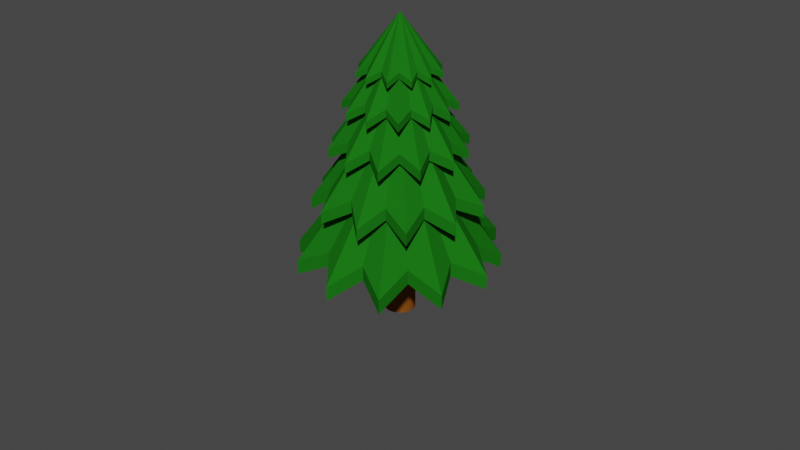 # Source: elki_1.blend  (saved by Blender 2.90.8; exported with 4.5.12 LTS)
import bpy
from mathutils import Matrix  # noqa: F401  (used for matrix-valued properties, if any)

bpy.ops.wm.read_factory_settings(use_empty=True)
scene = bpy.context.scene
scene.name = 'Scene'

# ---- collections
col_collection = bpy.data.collections.new('Collection'); scene.collection.children.link(col_collection)
col_collection_2 = bpy.data.collections.new('Collection 2'); scene.collection.children.link(col_collection_2)

# ---- materials (node trees are filled in below, after node groups)
mat_001 = bpy.data.materials.new('Материал.001')
mat_001.use_transparent_shadow = False
mat_001.diffuse_color = (0.2215, 0.07002, 0.009367, 1.0)
mat_green = bpy.data.materials.new('green')
mat_green.use_transparent_shadow = False
mat_green.diffuse_color = (0.01113, 0.1551, 0.00832, 1.0)
mat_green.roughness = 0.6397
mat_green.specular_intensity = 0.0

# ---- material node trees

# ---- world
world_world = bpy.data.worlds.new('World'); scene.world = world_world
world_world.use_nodes = True; world_world.node_tree.nodes.clear()
_N = world_world.node_tree.nodes; _L = world_world.node_tree.links
n0 = _N.new('ShaderNodeOutputWorld'); n0.name = 'World Output'; n0.location = (300, 300)
n1 = _N.new('ShaderNodeBackground'); n1.name = 'Background'; n1.location = (10, 300)
n1.inputs[0].default_value = (0.05088, 0.05088, 0.05088, 1.0)
_L.new(n1.outputs[0], n0.inputs[0])
n0.is_active_output = True
world_world.color = (0.05088, 0.05088, 0.05088)
world_world.use_sun_shadow = False
world_world.sun_shadow_jitter_overblur = 0.0

# ---- meshes
me_x = bpy.data.meshes.new('Цилиндр')
me_x.from_pydata([(0.0, 1.0, -1.0), (0.0, 1.0, 1.0), (0.1951, 0.9808, -1.0), (0.1951, 0.9808, 1.0), (0.3827, 0.9239, -1.0), (0.3827, 0.9239, 1.0), (0.5556, 0.8315, -1.0), (0.5556, 0.8315, 1.0), (0.7071, 0.7071, -1.0), (0.7071, 0.7071, 1.0), (0.8315, 0.5556, -1.0), (0.8315, 0.5556, 1.0), (0.9239, 0.3827, -1.0), (0.9239, 0.3827, 1.0), (0.9808, 0.1951, -1.0), (0.9808, 0.1951, 1.0), (1.0, -4.371e-08, -1.0), (1.0, -4.371e-08, 1.0), (0.9808, -0.1951, -1.0), (0.9808, -0.1951, 1.0), (0.9239, -0.3827, -1.0), (0.9239, -0.3827, 1.0), (0.8315, -0.5556, -1.0), (0.8315, -0.5556, 1.0), (0.7071, -0.7071, -1.0), (0.7071, -0.7071, 1.0), (0.5556, -0.8315, -1.0), (0.5556, -0.8315, 1.0), (0.3827, -0.9239, -1.0), (0.3827, -0.9239, 1.0), (0.1951, -0.9808, -1.0), (0.1951, -0.9808, 1.0), (-8.742e-08, -1.0, -1.0), (-8.742e-08, -1.0, 1.0), (-0.1951, -0.9808, -1.0), (-0.1951, -0.9808, 1.0), (-0.3827, -0.9239, -1.0), (-0.3827, -0.9239, 1.0), (-0.5556, -0.8315, -1.0), (-0.5556, -0.8315, 1.0), (-0.7071, -0.7071, -1.0), (-0.7071, -0.7071, 1.0), (-0.8315, -0.5556, -1.0), (-0.8315, -0.5556, 1.0), (-0.9239, -0.3827, -1.0), (-0.9239, -0.3827, 1.0), (-0.9808, -0.1951, -1.0), (-0.9808, -0.1951, 1.0), (-1.0, 1.192e-08, -1.0), (-1.0, 1.192e-08, 1.0), (-0.9808, 0.1951, -1.0), (-0.9808, 0.1951, 1.0), (-0.9239, 0.3827, -1.0), (-0.9239, 0.3827, 1.0), (-0.8315, 0.5556, -1.0), (-0.8315, 0.5556, 1.0), (-0.7071, 0.7071, -1.0), (-0.7071, 0.7071, 1.0), (-0.5556, 0.8315, -1.0), (-0.5556, 0.8315, 1.0), (-0.3827, 0.9239, -1.0), (-0.3827, 0.9239, 1.0), (-0.1951, 0.9808, -1.0), (-0.1951, 0.9808, 1.0)], [], [(0, 1, 3, 2), (2, 3, 5, 4), (4, 5, 7, 6), (6, 7, 9, 8), (8, 9, 11, 10), (10, 11, 13, 12), (12, 13, 15, 14), (14, 15, 17, 16), (16, 17, 19, 18), (18, 19, 21, 20), (20, 21, 23, 22), (22, 23, 25, 24), (24, 25, 27, 26), (26, 27, 29, 28), (28, 29, 31, 30), (30, 31, 33, 32), (32, 33, 35, 34), (34, 35, 37, 36), (36, 37, 39, 38), (38, 39, 41, 40), (40, 41, 43, 42), (42, 43, 45, 44), (44, 45, 47, 46), (46, 47, 49, 48), (48, 49, 51, 50), (50, 51, 53, 52), (52, 53, 55, 54), (54, 55, 57, 56), (56, 57, 59, 58), (58, 59, 61, 60), (3, 1, 63, 61, 59, 57, 55, 53, 51, 49, 47, 45, 43, 41, 39, 37, 35, 33, 31, 29, 27, 25, 23, 21, 19, 17, 15, 13, 11, 9, 7, 5), (60, 61, 63, 62), (62, 63, 1, 0), (0, 2, 4, 6, 8, 10, 12, 14, 16, 18, 20, 22, 24, 26, 28, 30, 32, 34, 36, 38, 40, 42, 44, 46, 48, 50, 52, 54, 56, 58, 60, 62)])
_uv = me_x.uv_layers.new(name='UVКарта')
_uv.uv.foreach_set('vector', [1.0, 0.5, 1.0, 1.0, 0.9688, 1.0, 0.9688, 0.5, 0.9688, 0.5, 0.9688, 1.0, 0.9375, 1.0, 0.9375, 0.5, 0.9375, 0.5, 0.9375, 1.0, 0.9062, 1.0, 0.9062, 0.5, 0.9062, 0.5, 0.9062, 1.0, 0.875, 1.0, 0.875, 0.5, 0.875, 0.5, 0.875, 1.0, 0.8438, 1.0, 0.8438, 0.5, 0.8438, 0.5, 0.8438, 1.0, 0.8125, 1.0, 0.8125, 0.5, 0.8125, 0.5, 0.8125, 1.0, 0.7812, 1.0, 0.7812, 0.5, 0.7812, 0.5, 0.7812, 1.0, 0.75, 1.0, 0.75, 0.5, 0.75, 0.5, 0.75, 1.0, 0.7188, 1.0, 0.7188, 0.5, 0.7188, 0.5, 0.7188, 1.0, 0.6875, 1.0, 0.6875, 0.5, 0.6875, 0.5, 0.6875, 1.0, 0.6562, 1.0, 0.6562, 0.5, 0.6562, 0.5, 0.6562, 1.0, 0.625, 1.0, 0.625, 0.5, 0.625, 0.5, 0.625, 1.0, 0.5938, 1.0, 0.5938, 0.5, 0.5938, 0.5, 0.5938, 1.0, 0.5625, 1.0, 0.5625, 0.5, 0.5625, 0.5, 0.5625, 1.0, 0.5312, 1.0, 0.5312, 0.5, 0.5312, 0.5, 0.5312, 1.0, 0.5, 1.0, 0.5, 0.5, 0.5, 0.5, 0.5, 1.0, 0.4688, 1.0, 0.4688, 0.5, 0.4688, 0.5, 0.4688, 1.0, 0.4375, 1.0, 0.4375, 0.5, 0.4375, 0.5, 0.4375, 1.0, 0.4062, 1.0, 0.4062, 0.5, 0.4062, 0.5, 0.4062, 1.0, 0.375, 1.0, 0.375, 0.5, 0.375, 0.5, 0.375, 1.0, 0.3438, 1.0, 0.3438, 0.5, 0.3438, 0.5, 0.3438, 1.0, 0.3125, 1.0, 0.3125, 0.5, 0.3125, 0.5, 0.3125, 1.0, 0.2812, 1.0, 0.2812, 0.5, 0.2812, 0.5, 0.2812, 1.0, 0.25, 1.0, 0.25, 0.5, 0.25, 0.5, 0.25, 1.0, 0.2188, 1.0, 0.2188, 0.5, 0.2188, 0.5, 0.2188, 1.0, 0.1875, 1.0, 0.1875, 0.5, 0.1875, 0.5, 0.1875, 1.0, 0.1562, 1.0, 0.1562, 0.5, 0.1562, 0.5, 0.1562, 1.0, 0.125, 1.0, 0.125, 0.5, 0.125, 0.5, 0.125, 1.0, 0.09375, 1.0, 0.09375, 0.5, 0.09375, 0.5, 0.09375, 1.0, 0.0625, 1.0, 0.0625, 0.5, 0.2968, 0.4854, 0.25, 0.49, 0.2032, 0.4854, 0.1582, 0.4717, 0.1167, 0.4496, 0.08029, 0.4197, 0.05045, 0.3833, 0.02827, 0.3418, 0.01461, 0.2968, 0.01, 0.25, 0.01461, 0.2032, 0.02827, 0.1582, 0.05045, 0.1167, 0.08029, 0.08029, 0.1167, 0.05045, 0.1582, 0.02827, 0.2032, 0.01461, 0.25, 0.01, 0.2968, 0.01461, 0.3418, 0.02827, 0.3833, 0.05045, 0.4197, 0.08029, 0.4496, 0.1167, 0.4717, 0.1582, 0.4854, 0.2032, 0.49, 0.25, 0.4854, 0.2968, 0.4717, 0.3418, 0.4496, 0.3833, 0.4197, 0.4197, 0.3833, 0.4496, 0.3418, 0.4717, 0.0625, 0.5, 0.0625, 1.0, 0.03125, 1.0, 0.03125, 0.5, 0.03125, 0.5, 0.03125, 1.0, 0.0, 1.0, 0.0, 0.5, 0.75, 0.49, 0.7968, 0.4854, 0.8418, 0.4717, 0.8833, 0.4496, 0.9197, 0.4197, 0.9496, 0.3833, 0.9717, 0.3418, 0.9854, 0.2968, 0.99, 0.25, 0.9854, 0.2032, 0.9717, 0.1582, 0.9496, 0.1167, 0.9197, 0.08029, 0.8833, 0.05045, 0.8418, 0.02827, 0.7968, 0.01461, 0.75, 0.01, 0.7032, 0.01461, 0.6582, 0.02827, 0.6167, 0.05045, 0.5803, 0.08029, 0.5504, 0.1167, 0.5283, 0.1582, 0.5146, 0.2032, 0.51, 0.25, 0.5146, 0.2968, 0.5283, 0.3418, 0.5504, 0.3833, 0.5803, 0.4197, 0.6167, 0.4496, 0.6582, 0.4717, 0.7032, 0.4854])
me_x.materials.append(mat_001)
me_x.use_remesh_fix_poles = True
me_x.use_remesh_preserve_attributes = False
me_x.use_mirror_x = True
me_x.update()
me_x_1 = bpy.data.meshes.new('Конус')
me_x_1.from_pydata([(0.0, 1.0, -1.0), (0.2487, 0.9686, -1.0), (0.4818, 0.8763, -1.0), (0.6845, 0.729, -1.0), (0.8443, 0.5358, -1.0), (0.9511, 0.309, -1.0), (0.998, 0.06279, -1.0), (0.9823, -0.1874, -1.0), (0.9048, -0.4258, -1.0), (0.7705, -0.6374, -1.0), (0.5878, -0.809, -1.0), (0.3681, -0.9298, -1.0), (0.1253, -0.9921, -1.0), (-0.1253, -0.9921, -1.0), (-0.3681, -0.9298, -1.0), (-0.5878, -0.809, -1.0), (-0.7705, -0.6374, -1.0), (-0.9048, -0.4258, -1.0), (-0.9823, -0.1874, -1.0), (-0.998, 0.06279, -1.0), (-0.9511, 0.309, -1.0), (-0.8443, 0.5358, -1.0), (-0.6845, 0.729, -1.0), (-0.4818, 0.8763, -1.0), (-0.2487, 0.9686, -1.0), (0.0, 0.0, 1.0), (8.601e-09, 0.8837, -0.3743), (0.2198, 0.8559, -0.3743), (0.4257, 0.7744, -0.3743), (0.6049, 0.6442, -0.3743), (0.7461, 0.4735, -0.3743), (0.8404, 0.2731, -0.3743), (0.8819, 0.05549, -0.3743), (0.868, -0.1656, -0.3743), (0.7996, -0.3763, -0.3743), (0.6809, -0.5633, -0.3743), (0.5194, -0.7149, -0.3743), (0.3253, -0.8216, -0.3743), (0.1108, -0.8767, -0.3743), (-0.1108, -0.8767, -0.3743), (-0.3253, -0.8216, -0.3743), (-0.5194, -0.7149, -0.3743), (-0.6809, -0.5633, -0.3743), (-0.7996, -0.3763, -0.3743), (-0.868, -0.1656, -0.3743), (-0.8819, 0.05549, -0.3743), (-0.8404, 0.2731, -0.3743), (-0.7461, 0.4735, -0.3743), (-0.6049, 0.6442, -0.3743), (-0.4257, 0.7744, -0.3743), (-0.2198, 0.8559, -0.3743), (8.601e-09, 8.001e-10, 1.393), (6.65e-09, 0.7241, 0.2501), (0.1801, 0.7013, 0.2501), (0.3488, 0.6345, 0.2501), (0.4957, 0.5278, 0.2501), (0.6114, 0.388, 0.2501), (0.6886, 0.2238, 0.2501), (0.7227, 0.04547, 0.2501), (0.7113, -0.1357, 0.2501), (0.6552, -0.3083, 0.2501), (0.5579, -0.4616, 0.2501), (0.4256, -0.5858, 0.2501), (0.2666, -0.6732, 0.2501), (0.09075, -0.7184, 0.2501), (-0.09075, -0.7184, 0.2501), (-0.2666, -0.6732, 0.2501), (-0.4256, -0.5858, 0.2501), (-0.5579, -0.4616, 0.2501), (-0.6552, -0.3083, 0.2501), (-0.7113, -0.1357, 0.2501), (-0.7227, 0.04547, 0.2501), (-0.6886, 0.2238, 0.2501), (-0.6114, 0.388, 0.2501), (-0.4957, 0.5278, 0.2501), (-0.3488, 0.6345, 0.2501), (-0.1801, 0.7013, 0.2501), (6.65e-09, -3.257e-10, 1.698), (-1.345e-09, 0.5715, 0.7778), (0.1661, -0.4194, 1.182), (0.1421, 0.5535, 0.7778), (0.2753, 0.5008, 0.7778), (0.2652, -0.365, 1.182), (0.3912, 0.4166, 0.7778), (0.4825, 0.3062, 0.7778), (0.3476, -0.2876, 1.182), (0.5435, 0.1766, 0.7778), (0.5703, 0.03588, 0.7778), (0.4082, -0.1921, 1.182), (0.5614, -0.1071, 0.7778), (0.5171, -0.2433, 0.7778), (0.4431, -0.08453, 1.182), (0.4403, -0.3643, 0.7778), (0.3359, -0.4623, 0.7778), (0.4502, 0.02833, 1.182), (0.2104, -0.5313, 0.7778), (0.07163, -0.567, 0.7778), (0.429, 0.1394, 1.182), (-0.07163, -0.567, 0.7778), (-0.2104, -0.5313, 0.7778), (0.3809, 0.2417, 1.182), (-0.3359, -0.4623, 0.7778), (-0.4403, -0.3643, 0.7778), (0.3088, 0.3289, 1.182), (-0.5171, -0.2433, 0.7778), (-0.5614, -0.1071, 0.7778), (0.2173, 0.3953, 1.182), (-0.5703, 0.03588, 0.7778), (-0.5435, 0.1766, 0.7778), (0.1122, 0.437, 1.182), (-0.4825, 0.3062, 0.7778), (-0.3912, 0.4166, 0.7778), (-5.269e-10, 0.4511, 1.182), (-0.2753, 0.5008, 0.7778), (-0.1421, 0.5535, 0.7778), (-1.345e-09, 5.168e-10, 1.921), (0.05654, -0.4476, 1.182), (-0.05654, -0.4476, 1.182), (-0.1661, -0.4194, 1.182), (-0.2652, -0.365, 1.182), (-0.3476, -0.2876, 1.182), (-0.4082, -0.1921, 1.182), (-0.4431, -0.08453, 1.182), (-0.4502, 0.02833, 1.182), (-0.429, 0.1394, 1.182), (-0.3809, 0.2417, 1.182), (-0.3088, 0.3289, 1.182), (-0.2173, 0.3953, 1.182), (-0.1122, 0.437, 1.182), (-5.269e-10, -1.916e-10, 2.084)], [], [(0, 25, 1), (1, 25, 2), (2, 25, 3), (3, 25, 4), (4, 25, 5), (5, 25, 6), (6, 25, 7), (7, 25, 8), (8, 25, 9), (9, 25, 10), (10, 25, 11), (11, 25, 12), (12, 25, 13), (13, 25, 14), (14, 25, 15), (15, 25, 16), (16, 25, 17), (17, 25, 18), (18, 25, 19), (19, 25, 20), (20, 25, 21), (21, 25, 22), (22, 25, 23), (0, 1, 2, 3, 4, 5, 6, 7, 8, 9, 10, 11, 12, 13, 14, 15, 16, 17, 18, 19, 20, 21, 22, 23, 24), (23, 25, 24), (24, 25, 0), (26, 51, 27), (27, 51, 28), (28, 51, 29), (29, 51, 30), (30, 51, 31), (31, 51, 32), (32, 51, 33), (33, 51, 34), (34, 51, 35), (35, 51, 36), (36, 51, 37), (37, 51, 38), (38, 51, 39), (39, 51, 40), (40, 51, 41), (41, 51, 42), (42, 51, 43), (43, 51, 44), (44, 51, 45), (45, 51, 46), (46, 51, 47), (47, 51, 48), (48, 51, 49), (26, 27, 28, 29, 30, 31, 32, 33, 34, 35, 36, 37, 38, 39, 40, 41, 42, 43, 44, 45, 46, 47, 48, 49, 50), (49, 51, 50), (50, 51, 26), (52, 77, 53), (53, 77, 54), (54, 77, 55), (55, 77, 56), (56, 77, 57), (57, 77, 58), (58, 77, 59), (59, 77, 60), (60, 77, 61), (61, 77, 62), (62, 77, 63), (63, 77, 64), (64, 77, 65), (65, 77, 66), (66, 77, 67), (67, 77, 68), (68, 77, 69), (69, 77, 70), (70, 77, 71), (71, 77, 72), (72, 77, 73), (73, 77, 74), (74, 77, 75), (52, 53, 54, 55, 56, 57, 58, 59, 60, 61, 62, 63, 64, 65, 66, 67, 68, 69, 70, 71, 72, 73, 74, 75, 76), (75, 77, 76), (76, 77, 52), (91, 129, 88), (119, 129, 120), (78, 115, 80), (80, 115, 81), (81, 115, 83), (94, 129, 91), (118, 129, 119), (83, 115, 84), (84, 115, 86), (86, 115, 87), (97, 129, 94), (117, 129, 118), (87, 115, 89), (89, 115, 90), (90, 115, 92), (100, 129, 97), (116, 129, 117), (92, 115, 93), (93, 115, 95), (95, 115, 96), (103, 129, 100), (79, 129, 116), (96, 115, 98), (98, 115, 99), (99, 115, 101), (106, 129, 103), (82, 129, 79), (101, 115, 102), (102, 115, 104), (104, 115, 105), (109, 129, 106), (85, 129, 82), (105, 115, 107), (107, 115, 108), (108, 115, 110), (112, 129, 109), (88, 129, 85), (110, 115, 111), (111, 115, 113), (78, 80, 81, 83, 84, 86, 87, 89, 90, 92, 93, 95, 96, 98, 99, 101, 102, 104, 105, 107, 108, 110, 111, 113, 114), (113, 115, 114), (114, 115, 78), (120, 129, 121), (121, 129, 122), (122, 129, 123), (123, 129, 124), (124, 129, 125), (125, 129, 126), (126, 129, 127), (88, 85, 82, 79, 116, 117, 118, 119, 120, 121, 122, 123, 124, 125, 126, 127, 128, 112, 109, 106, 103, 100, 97, 94, 91), (127, 129, 128), (128, 129, 112)])
_uv = me_x_1.uv_layers.new(name='UVКарта')
_uv.uv.foreach_set('vector', [0.25, 0.49, 0.25, 0.25, 0.3097, 0.4825, 0.3097, 0.4825, 0.25, 0.25, 0.3656, 0.4603, 0.3656, 0.4603, 0.25, 0.25, 0.4143, 0.425, 0.4143, 0.425, 0.25, 0.25, 0.4526, 0.3786, 0.4526, 0.3786, 0.25, 0.25, 0.4783, 0.3242, 0.4783, 0.3242, 0.25, 0.25, 0.4895, 0.2651, 0.4895, 0.2651, 0.25, 0.25, 0.4857, 0.205, 0.4857, 0.205, 0.25, 0.25, 0.4672, 0.1478, 0.4672, 0.1478, 0.25, 0.25, 0.4349, 0.09702, 0.4349, 0.09702, 0.25, 0.25, 0.3911, 0.05584, 0.3911, 0.05584, 0.25, 0.25, 0.3383, 0.02685, 0.3383, 0.02685, 0.25, 0.25, 0.2801, 0.01189, 0.2801, 0.01189, 0.25, 0.25, 0.2199, 0.01189, 0.2199, 0.01189, 0.25, 0.25, 0.1617, 0.02685, 0.1617, 0.02685, 0.25, 0.25, 0.1089, 0.05584, 0.1089, 0.05584, 0.25, 0.25, 0.06508, 0.09702, 0.06508, 0.09702, 0.25, 0.25, 0.03284, 0.1478, 0.03284, 0.1478, 0.25, 0.25, 0.01425, 0.205, 0.01425, 0.205, 0.25, 0.25, 0.01047, 0.2651, 0.01047, 0.2651, 0.25, 0.25, 0.02175, 0.3242, 0.02175, 0.3242, 0.25, 0.25, 0.04736, 0.3786, 0.04736, 0.3786, 0.25, 0.25, 0.08571, 0.425, 0.08571, 0.425, 0.25, 0.25, 0.1344, 0.4603, 0.75, 0.49, 0.8097, 0.4825, 0.8656, 0.4603, 0.9143, 0.425, 0.9526, 0.3786, 0.9783, 0.3242, 0.9895, 0.2651, 0.9857, 0.205, 0.9672, 0.1478, 0.9349, 0.09702, 0.8911, 0.05584, 0.8383, 0.02685, 0.7801, 0.01189, 0.7199, 0.01189, 0.6617, 0.02685, 0.6089, 0.05584, 0.5651, 0.09702, 0.5328, 0.1478, 0.5143, 0.205, 0.5105, 0.2651, 0.5217, 0.3242, 0.5474, 0.3786, 0.5857, 0.425, 0.6344, 0.4603, 0.6903, 0.4825, 0.1344, 0.4603, 0.25, 0.25, 0.1903, 0.4825, 0.1903, 0.4825, 0.25, 0.25, 0.25, 0.49, 0.25, 0.49, 0.25, 0.25, 0.3097, 0.4825, 0.3097, 0.4825, 0.25, 0.25, 0.3656, 0.4603, 0.3656, 0.4603, 0.25, 0.25, 0.4143, 0.425, 0.4143, 0.425, 0.25, 0.25, 0.4526, 0.3786, 0.4526, 0.3786, 0.25, 0.25, 0.4783, 0.3242, 0.4783, 0.3242, 0.25, 0.25, 0.4895, 0.2651, 0.4895, 0.2651, 0.25, 0.25, 0.4857, 0.205, 0.4857, 0.205, 0.25, 0.25, 0.4672, 0.1478, 0.4672, 0.1478, 0.25, 0.25, 0.4349, 0.09702, 0.4349, 0.09702, 0.25, 0.25, 0.3911, 0.05584, 0.3911, 0.05584, 0.25, 0.25, 0.3383, 0.02685, 0.3383, 0.02685, 0.25, 0.25, 0.2801, 0.01189, 0.2801, 0.01189, 0.25, 0.25, 0.2199, 0.01189, 0.2199, 0.01189, 0.25, 0.25, 0.1617, 0.02685, 0.1617, 0.02685, 0.25, 0.25, 0.1089, 0.05584, 0.1089, 0.05584, 0.25, 0.25, 0.06508, 0.09702, 0.06508, 0.09702, 0.25, 0.25, 0.03284, 0.1478, 0.03284, 0.1478, 0.25, 0.25, 0.01425, 0.205, 0.01425, 0.205, 0.25, 0.25, 0.01047, 0.2651, 0.01047, 0.2651, 0.25, 0.25, 0.02175, 0.3242, 0.02175, 0.3242, 0.25, 0.25, 0.04736, 0.3786, 0.04736, 0.3786, 0.25, 0.25, 0.08571, 0.425, 0.08571, 0.425, 0.25, 0.25, 0.1344, 0.4603, 0.75, 0.49, 0.8097, 0.4825, 0.8656, 0.4603, 0.9143, 0.425, 0.9526, 0.3786, 0.9783, 0.3242, 0.9895, 0.2651, 0.9857, 0.205, 0.9672, 0.1478, 0.9349, 0.09702, 0.8911, 0.05584, 0.8383, 0.02685, 0.7801, 0.01189, 0.7199, 0.01189, 0.6617, 0.02685, 0.6089, 0.05584, 0.5651, 0.09702, 0.5328, 0.1478, 0.5143, 0.205, 0.5105, 0.2651, 0.5217, 0.3242, 0.5474, 0.3786, 0.5857, 0.425, 0.6344, 0.4603, 0.6903, 0.4825, 0.1344, 0.4603, 0.25, 0.25, 0.1903, 0.4825, 0.1903, 0.4825, 0.25, 0.25, 0.25, 0.49, 0.25, 0.49, 0.25, 0.25, 0.3097, 0.4825, 0.3097, 0.4825, 0.25, 0.25, 0.3656, 0.4603, 0.3656, 0.4603, 0.25, 0.25, 0.4143, 0.425, 0.4143, 0.425, 0.25, 0.25, 0.4526, 0.3786, 0.4526, 0.3786, 0.25, 0.25, 0.4783, 0.3242, 0.4783, 0.3242, 0.25, 0.25, 0.4895, 0.2651, 0.4895, 0.2651, 0.25, 0.25, 0.4857, 0.205, 0.4857, 0.205, 0.25, 0.25, 0.4672, 0.1478, 0.4672, 0.1478, 0.25, 0.25, 0.4349, 0.09702, 0.4349, 0.09702, 0.25, 0.25, 0.3911, 0.05584, 0.3911, 0.05584, 0.25, 0.25, 0.3383, 0.02685, 0.3383, 0.02685, 0.25, 0.25, 0.2801, 0.01189, 0.2801, 0.01189, 0.25, 0.25, 0.2199, 0.01189, 0.2199, 0.01189, 0.25, 0.25, 0.1617, 0.02685, 0.1617, 0.02685, 0.25, 0.25, 0.1089, 0.05584, 0.1089, 0.05584, 0.25, 0.25, 0.06508, 0.09702, 0.06508, 0.09702, 0.25, 0.25, 0.03284, 0.1478, 0.03284, 0.1478, 0.25, 0.25, 0.01425, 0.205, 0.01425, 0.205, 0.25, 0.25, 0.01047, 0.2651, 0.01047, 0.2651, 0.25, 0.25, 0.02175, 0.3242, 0.02175, 0.3242, 0.25, 0.25, 0.04736, 0.3786, 0.04736, 0.3786, 0.25, 0.25, 0.08571, 0.425, 0.08571, 0.425, 0.25, 0.25, 0.1344, 0.4603, 0.75, 0.49, 0.8097, 0.4825, 0.8656, 0.4603, 0.9143, 0.425, 0.9526, 0.3786, 0.9783, 0.3242, 0.9895, 0.2651, 0.9857, 0.205, 0.9672, 0.1478, 0.9349, 0.09702, 0.8911, 0.05584, 0.8383, 0.02685, 0.7801, 0.01189, 0.7199, 0.01189, 0.6617, 0.02685, 0.6089, 0.05584, 0.5651, 0.09702, 0.5328, 0.1478, 0.5143, 0.205, 0.5105, 0.2651, 0.5217, 0.3242, 0.5474, 0.3786, 0.5857, 0.425, 0.6344, 0.4603, 0.6903, 0.4825, 0.1344, 0.4603, 0.25, 0.25, 0.1903, 0.4825, 0.1903, 0.4825, 0.25, 0.25, 0.25, 0.49, 0.4857, 0.205, 0.25, 0.25, 0.4672, 0.1478, 0.1089, 0.05584, 0.25, 0.25, 0.06508, 0.09702, 0.25, 0.49, 0.25, 0.25, 0.3097, 0.4825, 0.3097, 0.4825, 0.25, 0.25, 0.3656, 0.4603, 0.3656, 0.4603, 0.25, 0.25, 0.4143, 0.425, 0.4895, 0.2651, 0.25, 0.25, 0.4857, 0.205, 0.1617, 0.02685, 0.25, 0.25, 0.1089, 0.05584, 0.4143, 0.425, 0.25, 0.25, 0.4526, 0.3786, 0.4526, 0.3786, 0.25, 0.25, 0.4783, 0.3242, 0.4783, 0.3242, 0.25, 0.25, 0.4895, 0.2651, 0.4783, 0.3242, 0.25, 0.25, 0.4895, 0.2651, 0.2199, 0.01189, 0.25, 0.25, 0.1617, 0.02685, 0.4895, 0.2651, 0.25, 0.25, 0.4857, 0.205, 0.4857, 0.205, 0.25, 0.25, 0.4672, 0.1478, 0.4672, 0.1478, 0.25, 0.25, 0.4349, 0.09702, 0.4526, 0.3786, 0.25, 0.25, 0.4783, 0.3242, 0.2801, 0.01189, 0.25, 0.25, 0.2199, 0.01189, 0.4349, 0.09702, 0.25, 0.25, 0.3911, 0.05584, 0.3911, 0.05584, 0.25, 0.25, 0.3383, 0.02685, 0.3383, 0.02685, 0.25, 0.25, 0.2801, 0.01189, 0.4143, 0.425, 0.25, 0.25, 0.4526, 0.3786, 0.3383, 0.02685, 0.25, 0.25, 0.2801, 0.01189, 0.2801, 0.01189, 0.25, 0.25, 0.2199, 0.01189, 0.2199, 0.01189, 0.25, 0.25, 0.1617, 0.02685, 0.1617, 0.02685, 0.25, 0.25, 0.1089, 0.05584, 0.3656, 0.4603, 0.25, 0.25, 0.4143, 0.425, 0.3911, 0.05584, 0.25, 0.25, 0.3383, 0.02685, 0.1089, 0.05584, 0.25, 0.25, 0.06508, 0.09702, 0.06508, 0.09702, 0.25, 0.25, 0.03284, 0.1478, 0.03284, 0.1478, 0.25, 0.25, 0.01425, 0.205, 0.3097, 0.4825, 0.25, 0.25, 0.3656, 0.4603, 0.4349, 0.09702, 0.25, 0.25, 0.3911, 0.05584, 0.01425, 0.205, 0.25, 0.25, 0.01047, 0.2651, 0.01047, 0.2651, 0.25, 0.25, 0.02175, 0.3242, 0.02175, 0.3242, 0.25, 0.25, 0.04736, 0.3786, 0.25, 0.49, 0.25, 0.25, 0.3097, 0.4825, 0.4672, 0.1478, 0.25, 0.25, 0.4349, 0.09702, 0.04736, 0.3786, 0.25, 0.25, 0.08571, 0.425, 0.08571, 0.425, 0.25, 0.25, 0.1344, 0.4603, 0.75, 0.49, 0.8097, 0.4825, 0.8656, 0.4603, 0.9143, 0.425, 0.9526, 0.3786, 0.9783, 0.3242, 0.9895, 0.2651, 0.9857, 0.205, 0.9672, 0.1478, 0.9349, 0.09702, 0.8911, 0.05584, 0.8383, 0.02685, 0.7801, 0.01189, 0.7199, 0.01189, 0.6617, 0.02685, 0.6089, 0.05584, 0.5651, 0.09702, 0.5328, 0.1478, 0.5143, 0.205, 0.5105, 0.2651, 0.5217, 0.3242, 0.5474, 0.3786, 0.5857, 0.425, 0.6344, 0.4603, 0.6903, 0.4825, 0.1344, 0.4603, 0.25, 0.25, 0.1903, 0.4825, 0.1903, 0.4825, 0.25, 0.25, 0.25, 0.49, 0.06508, 0.09702, 0.25, 0.25, 0.03284, 0.1478, 0.03284, 0.1478, 0.25, 0.25, 0.01425, 0.205, 0.01425, 0.205, 0.25, 0.25, 0.01047, 0.2651, 0.01047, 0.2651, 0.25, 0.25, 0.02175, 0.3242, 0.02175, 0.3242, 0.25, 0.25, 0.04736, 0.3786, 0.04736, 0.3786, 0.25, 0.25, 0.08571, 0.425, 0.08571, 0.425, 0.25, 0.25, 0.1344, 0.4603, 0.9672, 0.1478, 0.9349, 0.09702, 0.8911, 0.05584, 0.8383, 0.02685, 0.7801, 0.01189, 0.7199, 0.01189, 0.6617, 0.02685, 0.6089, 0.05584, 0.5651, 0.09702, 0.5328, 0.1478, 0.5143, 0.205, 0.5105, 0.2651, 0.5217, 0.3242, 0.5474, 0.3786, 0.5857, 0.425, 0.6344, 0.4603, 0.6903, 0.4825, 0.75, 0.49, 0.8097, 0.4825, 0.8656, 0.4603, 0.9143, 0.425, 0.9526, 0.3786, 0.9783, 0.3242, 0.9895, 0.2651, 0.9857, 0.205, 0.1344, 0.4603, 0.25, 0.25, 0.1903, 0.4825, 0.1903, 0.4825, 0.25, 0.25, 0.25, 0.49])
me_x_1.materials.append(mat_green)
me_x_1.use_remesh_fix_poles = True
me_x_1.use_remesh_preserve_attributes = False
me_x_1.use_mirror_x = True
me_x_1.update()
me_002 = bpy.data.meshes.new('Цилиндр.002')
me_002.from_pydata([(0.0, 1.0, -1.0), (0.0, 1.0, 1.0), (0.1951, 0.9808, -1.0), (0.1951, 0.9808, 1.0), (0.3827, 0.9239, -1.0), (0.3827, 0.9239, 1.0), (0.5556, 0.8315, -1.0), (0.5556, 0.8315, 1.0), (0.7071, 0.7071, -1.0), (0.7071, 0.7071, 1.0), (0.8315, 0.5556, -1.0), (0.8315, 0.5556, 1.0), (0.9239, 0.3827, -1.0), (0.9239, 0.3827, 1.0), (0.9808, 0.1951, -1.0), (0.9808, 0.1951, 1.0), (1.0, -4.371e-08, -1.0), (1.0, -4.371e-08, 1.0), (0.9808, -0.1951, -1.0), (0.9808, -0.1951, 1.0), (0.9239, -0.3827, -1.0), (0.9239, -0.3827, 1.0), (0.8315, -0.5556, -1.0), (0.8315, -0.5556, 1.0), (0.7071, -0.7071, -1.0), (0.7071, -0.7071, 1.0), (0.5556, -0.8315, -1.0), (0.5556, -0.8315, 1.0), (0.3827, -0.9239, -1.0), (0.3827, -0.9239, 1.0), (0.1951, -0.9808, -1.0), (0.1951, -0.9808, 1.0), (-8.742e-08, -1.0, -1.0), (-8.742e-08, -1.0, 1.0), (-0.1951, -0.9808, -1.0), (-0.1951, -0.9808, 1.0), (-0.3827, -0.9239, -1.0), (-0.3827, -0.9239, 1.0), (-0.5556, -0.8315, -1.0), (-0.5556, -0.8315, 1.0), (-0.7071, -0.7071, -1.0), (-0.7071, -0.7071, 1.0), (-0.8315, -0.5556, -1.0), (-0.8315, -0.5556, 1.0), (-0.9239, -0.3827, -1.0), (-0.9239, -0.3827, 1.0), (-0.9808, -0.1951, -1.0), (-0.9808, -0.1951, 1.0), (-1.0, 1.192e-08, -1.0), (-1.0, 1.192e-08, 1.0), (-0.9808, 0.1951, -1.0), (-0.9808, 0.1951, 1.0), (-0.9239, 0.3827, -1.0), (-0.9239, 0.3827, 1.0), (-0.8315, 0.5556, -1.0), (-0.8315, 0.5556, 1.0), (-0.7071, 0.7071, -1.0), (-0.7071, 0.7071, 1.0), (-0.5556, 0.8315, -1.0), (-0.5556, 0.8315, 1.0), (-0.3827, 0.9239, -1.0), (-0.3827, 0.9239, 1.0), (-0.1951, 0.9808, -1.0), (-0.1951, 0.9808, 1.0)], [], [(0, 1, 3, 2), (2, 3, 5, 4), (4, 5, 7, 6), (6, 7, 9, 8), (8, 9, 11, 10), (10, 11, 13, 12), (12, 13, 15, 14), (14, 15, 17, 16), (16, 17, 19, 18), (18, 19, 21, 20), (20, 21, 23, 22), (22, 23, 25, 24), (24, 25, 27, 26), (26, 27, 29, 28), (28, 29, 31, 30), (30, 31, 33, 32), (32, 33, 35, 34), (34, 35, 37, 36), (36, 37, 39, 38), (38, 39, 41, 40), (40, 41, 43, 42), (42, 43, 45, 44), (44, 45, 47, 46), (46, 47, 49, 48), (48, 49, 51, 50), (50, 51, 53, 52), (52, 53, 55, 54), (54, 55, 57, 56), (56, 57, 59, 58), (58, 59, 61, 60), (3, 1, 63, 61, 59, 57, 55, 53, 51, 49, 47, 45, 43, 41, 39, 37, 35, 33, 31, 29, 27, 25, 23, 21, 19, 17, 15, 13, 11, 9, 7, 5), (60, 61, 63, 62), (62, 63, 1, 0), (0, 2, 4, 6, 8, 10, 12, 14, 16, 18, 20, 22, 24, 26, 28, 30, 32, 34, 36, 38, 40, 42, 44, 46, 48, 50, 52, 54, 56, 58, 60, 62)])
_uv = me_002.uv_layers.new(name='UVКарта')
_uv.uv.foreach_set('vector', [1.0, 0.5, 1.0, 1.0, 0.9688, 1.0, 0.9688, 0.5, 0.9688, 0.5, 0.9688, 1.0, 0.9375, 1.0, 0.9375, 0.5, 0.9375, 0.5, 0.9375, 1.0, 0.9062, 1.0, 0.9062, 0.5, 0.9062, 0.5, 0.9062, 1.0, 0.875, 1.0, 0.875, 0.5, 0.875, 0.5, 0.875, 1.0, 0.8438, 1.0, 0.8438, 0.5, 0.8438, 0.5, 0.8438, 1.0, 0.8125, 1.0, 0.8125, 0.5, 0.8125, 0.5, 0.8125, 1.0, 0.7812, 1.0, 0.7812, 0.5, 0.7812, 0.5, 0.7812, 1.0, 0.75, 1.0, 0.75, 0.5, 0.75, 0.5, 0.75, 1.0, 0.7188, 1.0, 0.7188, 0.5, 0.7188, 0.5, 0.7188, 1.0, 0.6875, 1.0, 0.6875, 0.5, 0.6875, 0.5, 0.6875, 1.0, 0.6562, 1.0, 0.6562, 0.5, 0.6562, 0.5, 0.6562, 1.0, 0.625, 1.0, 0.625, 0.5, 0.625, 0.5, 0.625, 1.0, 0.5938, 1.0, 0.5938, 0.5, 0.5938, 0.5, 0.5938, 1.0, 0.5625, 1.0, 0.5625, 0.5, 0.5625, 0.5, 0.5625, 1.0, 0.5312, 1.0, 0.5312, 0.5, 0.5312, 0.5, 0.5312, 1.0, 0.5, 1.0, 0.5, 0.5, 0.5, 0.5, 0.5, 1.0, 0.4688, 1.0, 0.4688, 0.5, 0.4688, 0.5, 0.4688, 1.0, 0.4375, 1.0, 0.4375, 0.5, 0.4375, 0.5, 0.4375, 1.0, 0.4062, 1.0, 0.4062, 0.5, 0.4062, 0.5, 0.4062, 1.0, 0.375, 1.0, 0.375, 0.5, 0.375, 0.5, 0.375, 1.0, 0.3438, 1.0, 0.3438, 0.5, 0.3438, 0.5, 0.3438, 1.0, 0.3125, 1.0, 0.3125, 0.5, 0.3125, 0.5, 0.3125, 1.0, 0.2812, 1.0, 0.2812, 0.5, 0.2812, 0.5, 0.2812, 1.0, 0.25, 1.0, 0.25, 0.5, 0.25, 0.5, 0.25, 1.0, 0.2188, 1.0, 0.2188, 0.5, 0.2188, 0.5, 0.2188, 1.0, 0.1875, 1.0, 0.1875, 0.5, 0.1875, 0.5, 0.1875, 1.0, 0.1562, 1.0, 0.1562, 0.5, 0.1562, 0.5, 0.1562, 1.0, 0.125, 1.0, 0.125, 0.5, 0.125, 0.5, 0.125, 1.0, 0.09375, 1.0, 0.09375, 0.5, 0.09375, 0.5, 0.09375, 1.0, 0.0625, 1.0, 0.0625, 0.5, 0.2968, 0.4854, 0.25, 0.49, 0.2032, 0.4854, 0.1582, 0.4717, 0.1167, 0.4496, 0.08029, 0.4197, 0.05045, 0.3833, 0.02827, 0.3418, 0.01461, 0.2968, 0.01, 0.25, 0.01461, 0.2032, 0.02827, 0.1582, 0.05045, 0.1167, 0.08029, 0.08029, 0.1167, 0.05045, 0.1582, 0.02827, 0.2032, 0.01461, 0.25, 0.01, 0.2968, 0.01461, 0.3418, 0.02827, 0.3833, 0.05045, 0.4197, 0.08029, 0.4496, 0.1167, 0.4717, 0.1582, 0.4854, 0.2032, 0.49, 0.25, 0.4854, 0.2968, 0.4717, 0.3418, 0.4496, 0.3833, 0.4197, 0.4197, 0.3833, 0.4496, 0.3418, 0.4717, 0.0625, 0.5, 0.0625, 1.0, 0.03125, 1.0, 0.03125, 0.5, 0.03125, 0.5, 0.03125, 1.0, 0.0, 1.0, 0.0, 0.5, 0.75, 0.49, 0.7968, 0.4854, 0.8418, 0.4717, 0.8833, 0.4496, 0.9197, 0.4197, 0.9496, 0.3833, 0.9717, 0.3418, 0.9854, 0.2968, 0.99, 0.25, 0.9854, 0.2032, 0.9717, 0.1582, 0.9496, 0.1167, 0.9197, 0.08029, 0.8833, 0.05045, 0.8418, 0.02827, 0.7968, 0.01461, 0.75, 0.01, 0.7032, 0.01461, 0.6582, 0.02827, 0.6167, 0.05045, 0.5803, 0.08029, 0.5504, 0.1167, 0.5283, 0.1582, 0.5146, 0.2032, 0.51, 0.25, 0.5146, 0.2968, 0.5283, 0.3418, 0.5504, 0.3833, 0.5803, 0.4197, 0.6167, 0.4496, 0.6582, 0.4717, 0.7032, 0.4854])
me_002.materials.append(mat_001)
me_002.use_remesh_fix_poles = True
me_002.use_remesh_preserve_attributes = False
me_002.use_mirror_x = True
me_002.update()
me_004 = bpy.data.meshes.new('Конус.004')
me_004.from_pydata([(-0.02652, 1.263, -1.301), (0.2588, 0.9659, -1.0), (0.6448, 1.1, -1.273), (0.7071, 0.7071, -1.0), (1.04, 0.6461, -1.328), (0.9659, 0.2588, -1.0), (1.275, 0.02509, -1.254), (0.9659, -0.2588, -1.0), (1.155, -0.6596, -1.254), (0.7071, -0.7071, -1.0), (0.6507, -1.151, -1.292), (0.2588, -0.9659, -1.0), (-0.01798, -1.285, -1.322), (-0.2588, -0.9659, -1.0), (-0.6819, -1.068, -1.293), (-0.7071, -0.7071, -1.0), (-1.09, -0.6219, -1.359), (-0.9659, -0.2588, -1.0), (-1.256, -0.01707, -1.345), (-0.9659, 0.2588, -1.0), (-1.081, 0.689, -1.325), (-0.7071, 0.7071, -1.0), (-0.6215, 1.044, -1.336), (-0.2588, 0.9659, -1.0), (0.0, 0.0, 1.0), (-0.02652, 1.263, -1.546), (0.2588, 0.9659, -1.245), (0.6448, 1.1, -1.517), (0.7071, 0.7071, -1.245), (1.04, 0.6461, -1.573), (0.9659, 0.2588, -1.245), (1.275, 0.02509, -1.498), (0.9659, -0.2588, -1.245), (1.155, -0.6596, -1.498), (0.7071, -0.7071, -1.245), (0.6507, -1.151, -1.537), (0.2588, -0.9659, -1.245), (-0.01798, -1.285, -1.567), (-0.2588, -0.9659, -1.245), (-0.6819, -1.068, -1.538), (-0.7071, -0.7071, -1.245), (-1.09, -0.6219, -1.604), (-0.9659, -0.2588, -1.245), (-1.256, -0.01707, -1.59), (-0.9659, 0.2588, -1.245), (-1.081, 0.689, -1.57), (-0.7071, 0.7071, -1.245), (-0.6215, 1.044, -1.58), (-0.2588, 0.9659, -1.245), (0.331, 1.481, -2.488), (0.5787, 1.053, -2.126), (1.067, 1.098, -2.454), (1.028, 0.6223, -2.126), (1.399, 0.4557, -2.52), (1.201, 0.02519, -2.126), (1.495, -0.3361, -2.431), (1.053, -0.5787, -2.126), (1.158, -1.1, -2.43), (0.6223, -1.028, -2.126), (0.4293, -1.529, -2.477), (0.02519, -1.201, -2.126), (-0.3891, -1.494, -2.513), (-0.5787, -1.053, -2.126), (-1.102, -1.051, -2.478), (-1.028, -0.6223, -2.126), (-1.45, -0.4132, -2.557), (-1.201, -0.02519, -2.126), (-1.471, 0.3401, -2.54), (-1.053, 0.5787, -2.126), (-1.064, 1.114, -2.516), (-0.6223, 1.028, -2.126), (-0.4259, 1.396, -2.529), (-0.02519, 1.201, -2.126), (0.0, 0.0, 0.2768), (0.331, 1.481, -2.781), (0.5787, 1.053, -2.42), (1.067, 1.098, -2.747), (1.028, 0.6223, -2.42), (1.399, 0.4557, -2.814), (1.201, 0.02519, -2.42), (1.495, -0.3361, -2.725), (1.053, -0.5787, -2.42), (1.158, -1.1, -2.724), (0.6223, -1.028, -2.42), (0.4293, -1.529, -2.771), (0.02519, -1.201, -2.42), (-0.3891, -1.494, -2.806), (-0.5787, -1.053, -2.42), (-1.102, -1.051, -2.772), (-1.028, -0.6223, -2.42), (-1.45, -0.4132, -2.851), (-1.201, -0.02519, -2.42), (-1.471, 0.3401, -2.834), (-1.053, 0.5787, -2.42), (-1.064, 1.114, -2.81), (-0.6223, 1.028, -2.42), (-0.4259, 1.396, -2.823), (-0.02519, 1.201, -2.42), (0.3165, 0.9528, -0.2702), (0.4509, 0.6542, -0.031), (0.7755, 0.6515, -0.2478), (0.7176, 0.3411, -0.031), (0.9509, 0.2067, -0.2917), (0.7921, -0.06341, -0.031), (0.9613, -0.3207, -0.2327), (0.6542, -0.4509, -0.031), (0.689, -0.8013, -0.2324), (0.3411, -0.7176, -0.031), (0.1807, -1.035, -0.2632), (-0.06341, -0.7921, -0.031), (-0.3555, -0.957, -0.2868), (-0.4509, -0.6542, -0.031), (-0.795, -0.6182, -0.2638), (-0.7176, -0.3411, -0.031), (-0.9819, -0.1753, -0.3164), (-0.7921, 0.06341, -0.031), (-0.9452, 0.3218, -0.3052), (-0.6542, 0.4509, -0.031), (-0.626, 0.8037, -0.2894), (-0.3411, 0.7176, -0.031), (-0.1873, 0.9471, -0.2978), (0.06341, 0.7921, -0.031), (0.0, 0.0, 1.558), (0.3165, 0.9528, -0.4645), (0.4509, 0.6542, -0.2253), (0.7755, 0.6515, -0.4421), (0.7176, 0.3411, -0.2253), (0.9509, 0.2067, -0.486), (0.7921, -0.06341, -0.2253), (0.9613, -0.3207, -0.427), (0.6542, -0.4509, -0.2253), (0.689, -0.8013, -0.4268), (0.3411, -0.7176, -0.2253), (0.1807, -1.035, -0.4575), (-0.06341, -0.7921, -0.2253), (-0.3555, -0.957, -0.4812), (-0.4509, -0.6542, -0.2253), (-0.795, -0.6182, -0.4581), (-0.7176, -0.3411, -0.2253), (-0.9819, -0.1753, -0.5107), (-0.7921, 0.06341, -0.2253), (-0.9452, 0.3218, -0.4995), (-0.6542, 0.4509, -0.2253), (-0.626, 0.8037, -0.4837), (-0.3411, 0.7176, -0.2253), (-0.1873, 0.9471, -0.4921), (0.06341, 0.7921, -0.2253), (0.4546, 0.659, 0.5377), (0.4911, 0.4004, 0.7284), (0.7389, 0.326, 0.5556), (0.6255, 0.1012, 0.7284), (0.7741, -0.05362, 0.5206), (0.5923, -0.2251, 0.7284), (0.6645, -0.4598, 0.5676), (0.4004, -0.4911, 0.7284), (0.3489, -0.767, 0.5678), (0.1012, -0.6255, 0.7284), (-0.0923, -0.8327, 0.5433), (-0.2251, -0.5923, 0.7284), (-0.4854, -0.6535, 0.5244), (-0.4911, -0.4004, 0.7284), (-0.7464, -0.2962, 0.5428), (-0.6255, -0.1012, 0.7284), (-0.7909, 0.0846, 0.5009), (-0.5923, 0.2251, 0.7284), (-0.652, 0.457, 0.5098), (-0.4004, 0.4911, 0.7284), (-0.3002, 0.7548, 0.5224), (-0.1012, 0.6255, 0.7284), (0.06767, 0.7669, 0.5157), (0.2251, 0.5923, 0.7284), (0.0, 0.0, 1.996), (0.4546, 0.659, 0.3827), (0.4911, 0.4004, 0.5735), (0.7389, 0.326, 0.4006), (0.6255, 0.1012, 0.5735), (0.7741, -0.05362, 0.3656), (0.5923, -0.2251, 0.5735), (0.6645, -0.4598, 0.4126), (0.4004, -0.4911, 0.5735), (0.3489, -0.767, 0.4129), (0.1012, -0.6255, 0.5735), (-0.0923, -0.8327, 0.3884), (-0.2251, -0.5923, 0.5735), (-0.4854, -0.6535, 0.3695), (-0.4911, -0.4004, 0.5735), (-0.7464, -0.2962, 0.3878), (-0.6255, -0.1012, 0.5735), (-0.7909, 0.0846, 0.3459), (-0.5923, 0.2251, 0.5735), (-0.652, 0.457, 0.3548), (-0.4004, 0.4911, 0.5735), (-0.3002, 0.7548, 0.3675), (-0.1012, 0.6255, 0.5735), (0.06767, 0.7669, 0.3608), (0.2251, 0.5923, 0.5735), (0.4491, 0.3912, 1.209), (0.4277, 0.1982, 1.351), (0.5927, 0.09886, 1.223), (0.4695, -0.04226, 1.351), (0.5481, -0.1813, 1.197), (0.3855, -0.2714, 1.351), (0.3943, -0.4538, 1.232), (0.1982, -0.4277, 1.351), (0.1102, -0.6172, 1.232), (-0.04226, -0.4695, 1.351), (-0.2199, -0.5832, 1.213), (-0.2714, -0.3855, 1.351), (-0.4703, -0.3816, 1.199), (-0.4277, -0.1982, 1.351), (-0.5926, -0.07596, 1.213), (-0.4695, 0.04226, 1.351), (-0.5545, 0.2067, 1.182), (-0.3855, 0.2714, 1.351), (-0.3858, 0.4495, 1.189), (-0.1982, 0.4277, 1.351), (-0.07733, 0.5994, 1.198), (0.04226, 0.4695, 1.351), (0.1901, 0.5403, 1.193), (0.2714, 0.3855, 1.351), (0.0, 0.0, 2.294), (0.4491, 0.3912, 1.094), (0.4277, 0.1982, 1.236), (0.5927, 0.09886, 1.107), (0.4695, -0.04226, 1.236), (0.5481, -0.1813, 1.081), (0.3855, -0.2714, 1.236), (0.3943, -0.4538, 1.116), (0.1982, -0.4277, 1.236), (0.1102, -0.6172, 1.116), (-0.04226, -0.4695, 1.236), (-0.2199, -0.5832, 1.098), (-0.2714, -0.3855, 1.236), (-0.4703, -0.3816, 1.084), (-0.4277, -0.1982, 1.236), (-0.5926, -0.07596, 1.098), (-0.4695, 0.04226, 1.236), (-0.5545, 0.2067, 1.067), (-0.3855, 0.2714, 1.236), (-0.3858, 0.4495, 1.073), (-0.1982, 0.4277, 1.236), (-0.07733, 0.5994, 1.083), (0.04226, 0.4695, 1.236), (0.1901, 0.5403, 1.078), (0.2714, 0.3855, 1.236)], [], [(0, 24, 1), (1, 24, 2), (2, 24, 3), (3, 24, 4), (4, 24, 5), (5, 24, 6), (6, 24, 7), (7, 24, 8), (8, 24, 9), (9, 24, 10), (10, 24, 11), (11, 24, 12), (12, 24, 13), (13, 24, 14), (14, 24, 15), (15, 24, 16), (16, 24, 17), (17, 24, 18), (18, 24, 19), (19, 24, 20), (20, 24, 21), (21, 24, 22), (3, 4, 29, 28), (22, 24, 23), (23, 24, 0), (25, 26, 27, 28, 29, 30, 31, 32, 33, 34, 35, 36, 37, 38, 39, 40, 41, 42, 43, 44, 45, 46, 47, 48), (18, 19, 44, 43), (0, 1, 26, 25), (7, 8, 33, 32), (22, 23, 48, 47), (11, 12, 37, 36), (15, 16, 41, 40), (4, 5, 30, 29), (19, 20, 45, 44), (8, 9, 34, 33), (23, 0, 25, 48), (12, 13, 38, 37), (1, 2, 27, 26), (16, 17, 42, 41), (5, 6, 31, 30), (20, 21, 46, 45), (9, 10, 35, 34), (13, 14, 39, 38), (2, 3, 28, 27), (17, 18, 43, 42), (6, 7, 32, 31), (21, 22, 47, 46), (10, 11, 36, 35), (14, 15, 40, 39), (49, 73, 50), (50, 73, 51), (51, 73, 52), (52, 73, 53), (53, 73, 54), (54, 73, 55), (55, 73, 56), (56, 73, 57), (57, 73, 58), (58, 73, 59), (59, 73, 60), (60, 73, 61), (61, 73, 62), (62, 73, 63), (63, 73, 64), (64, 73, 65), (65, 73, 66), (66, 73, 67), (67, 73, 68), (68, 73, 69), (69, 73, 70), (70, 73, 71), (52, 53, 78, 77), (71, 73, 72), (72, 73, 49), (74, 75, 76, 77, 78, 79, 80, 81, 82, 83, 84, 85, 86, 87, 88, 89, 90, 91, 92, 93, 94, 95, 96, 97), (67, 68, 93, 92), (49, 50, 75, 74), (56, 57, 82, 81), (71, 72, 97, 96), (60, 61, 86, 85), (64, 65, 90, 89), (53, 54, 79, 78), (68, 69, 94, 93), (57, 58, 83, 82), (72, 49, 74, 97), (61, 62, 87, 86), (50, 51, 76, 75), (65, 66, 91, 90), (54, 55, 80, 79), (69, 70, 95, 94), (58, 59, 84, 83), (62, 63, 88, 87), (51, 52, 77, 76), (66, 67, 92, 91), (55, 56, 81, 80), (70, 71, 96, 95), (59, 60, 85, 84), (63, 64, 89, 88), (98, 122, 99), (99, 122, 100), (100, 122, 101), (101, 122, 102), (102, 122, 103), (103, 122, 104), (104, 122, 105), (105, 122, 106), (106, 122, 107), (107, 122, 108), (108, 122, 109), (109, 122, 110), (110, 122, 111), (111, 122, 112), (112, 122, 113), (113, 122, 114), (114, 122, 115), (115, 122, 116), (116, 122, 117), (117, 122, 118), (118, 122, 119), (119, 122, 120), (101, 102, 127, 126), (120, 122, 121), (121, 122, 98), (123, 124, 125, 126, 127, 128, 129, 130, 131, 132, 133, 134, 135, 136, 137, 138, 139, 140, 141, 142, 143, 144, 145, 146), (116, 117, 142, 141), (98, 99, 124, 123), (105, 106, 131, 130), (120, 121, 146, 145), (109, 110, 135, 134), (113, 114, 139, 138), (102, 103, 128, 127), (117, 118, 143, 142), (106, 107, 132, 131), (121, 98, 123, 146), (110, 111, 136, 135), (99, 100, 125, 124), (114, 115, 140, 139), (103, 104, 129, 128), (118, 119, 144, 143), (107, 108, 133, 132), (111, 112, 137, 136), (100, 101, 126, 125), (115, 116, 141, 140), (104, 105, 130, 129), (119, 120, 145, 144), (108, 109, 134, 133), (112, 113, 138, 137), (147, 171, 148), (148, 171, 149), (149, 171, 150), (150, 171, 151), (151, 171, 152), (152, 171, 153), (153, 171, 154), (154, 171, 155), (155, 171, 156), (156, 171, 157), (157, 171, 158), (158, 171, 159), (159, 171, 160), (160, 171, 161), (161, 171, 162), (162, 171, 163), (163, 171, 164), (164, 171, 165), (165, 171, 166), (166, 171, 167), (167, 171, 168), (168, 171, 169), (150, 151, 176, 175), (169, 171, 170), (170, 171, 147), (172, 173, 174, 175, 176, 177, 178, 179, 180, 181, 182, 183, 184, 185, 186, 187, 188, 189, 190, 191, 192, 193, 194, 195), (165, 166, 191, 190), (147, 148, 173, 172), (154, 155, 180, 179), (169, 170, 195, 194), (158, 159, 184, 183), (162, 163, 188, 187), (151, 152, 177, 176), (166, 167, 192, 191), (155, 156, 181, 180), (170, 147, 172, 195), (159, 160, 185, 184), (148, 149, 174, 173), (163, 164, 189, 188), (152, 153, 178, 177), (167, 168, 193, 192), (156, 157, 182, 181), (160, 161, 186, 185), (149, 150, 175, 174), (164, 165, 190, 189), (153, 154, 179, 178), (168, 169, 194, 193), (157, 158, 183, 182), (161, 162, 187, 186), (196, 220, 197), (197, 220, 198), (198, 220, 199), (199, 220, 200), (200, 220, 201), (201, 220, 202), (202, 220, 203), (203, 220, 204), (204, 220, 205), (205, 220, 206), (206, 220, 207), (207, 220, 208), (208, 220, 209), (209, 220, 210), (210, 220, 211), (211, 220, 212), (212, 220, 213), (213, 220, 214), (214, 220, 215), (215, 220, 216), (216, 220, 217), (217, 220, 218), (199, 200, 225, 224), (218, 220, 219), (219, 220, 196), (221, 222, 223, 224, 225, 226, 227, 228, 229, 230, 231, 232, 233, 234, 235, 236, 237, 238, 239, 240, 241, 242, 243, 244), (214, 215, 240, 239), (196, 197, 222, 221), (203, 204, 229, 228), (218, 219, 244, 243), (207, 208, 233, 232), (211, 212, 237, 236), (200, 201, 226, 225), (215, 216, 241, 240), (204, 205, 230, 229), (219, 196, 221, 244), (208, 209, 234, 233), (197, 198, 223, 222), (212, 213, 238, 237), (201, 202, 227, 226), (216, 217, 242, 241), (205, 206, 231, 230), (209, 210, 235, 234), (198, 199, 224, 223), (213, 214, 239, 238), (202, 203, 228, 227), (217, 218, 243, 242), (206, 207, 232, 231), (210, 211, 236, 235)])
_uv = me_004.uv_layers.new(name='UVКарта')
_uv.uv.foreach_set('vector', [0.25, 0.49, 0.25, 0.25, 0.3121, 0.4818, 0.3121, 0.4818, 0.25, 0.25, 0.37, 0.4578, 0.37, 0.4578, 0.25, 0.25, 0.4197, 0.4197, 0.4197, 0.4197, 0.25, 0.25, 0.4578, 0.37, 0.4578, 0.37, 0.25, 0.25, 0.4818, 0.3121, 0.4818, 0.3121, 0.25, 0.25, 0.49, 0.25, 0.49, 0.25, 0.25, 0.25, 0.4818, 0.1879, 0.4818, 0.1879, 0.25, 0.25, 0.4578, 0.13, 0.4578, 0.13, 0.25, 0.25, 0.4197, 0.08029, 0.4197, 0.08029, 0.25, 0.25, 0.37, 0.04215, 0.37, 0.04215, 0.25, 0.25, 0.3121, 0.01818, 0.3121, 0.01818, 0.25, 0.25, 0.25, 0.01, 0.25, 0.01, 0.25, 0.25, 0.1879, 0.01818, 0.1879, 0.01818, 0.25, 0.25, 0.13, 0.04215, 0.13, 0.04215, 0.25, 0.25, 0.08029, 0.08029, 0.08029, 0.08029, 0.25, 0.25, 0.04215, 0.13, 0.04215, 0.13, 0.25, 0.25, 0.01818, 0.1879, 0.01818, 0.1879, 0.25, 0.25, 0.01, 0.25, 0.01, 0.25, 0.25, 0.25, 0.01818, 0.3121, 0.01818, 0.3121, 0.25, 0.25, 0.04215, 0.37, 0.04215, 0.37, 0.25, 0.25, 0.08029, 0.4197, 0.08029, 0.4197, 0.25, 0.25, 0.13, 0.4578, 0.4197, 0.4197, 0.4578, 0.37, 0.4578, 0.37, 0.4197, 0.4197, 0.13, 0.4578, 0.25, 0.25, 0.1879, 0.4818, 0.1879, 0.4818, 0.25, 0.25, 0.25, 0.49, 0.75, 0.49, 0.8121, 0.4818, 0.87, 0.4578, 0.9197, 0.4197, 0.9578, 0.37, 0.9818, 0.3121, 0.99, 0.25, 0.9818, 0.1879, 0.9578, 0.13, 0.9197, 0.08029, 0.87, 0.04215, 0.8121, 0.01818, 0.75, 0.01, 0.6879, 0.01818, 0.63, 0.04215, 0.5803, 0.08029, 0.5422, 0.13, 0.5182, 0.1879, 0.51, 0.25, 0.5182, 0.3121, 0.5422, 0.37, 0.5803, 0.4197, 0.63, 0.4578, 0.6879, 0.4818, 0.01, 0.25, 0.01818, 0.3121, 0.01818, 0.3121, 0.01, 0.25, 0.25, 0.49, 0.3121, 0.4818, 0.3121, 0.4818, 0.25, 0.49, 0.4818, 0.1879, 0.4578, 0.13, 0.4578, 0.13, 0.4818, 0.1879, 0.13, 0.4578, 0.1879, 0.4818, 0.1879, 0.4818, 0.13, 0.4578, 0.3121, 0.01818, 0.25, 0.01, 0.25, 0.01, 0.3121, 0.01818, 0.08029, 0.08029, 0.04215, 0.13, 0.04215, 0.13, 0.08029, 0.08029, 0.4578, 0.37, 0.4818, 0.3121, 0.4818, 0.3121, 0.4578, 0.37, 0.01818, 0.3121, 0.04215, 0.37, 0.04215, 0.37, 0.01818, 0.3121, 0.4578, 0.13, 0.4197, 0.08029, 0.4197, 0.08029, 0.4578, 0.13, 0.1879, 0.4818, 0.25, 0.49, 0.25, 0.49, 0.1879, 0.4818, 0.25, 0.01, 0.1879, 0.01818, 0.1879, 0.01818, 0.25, 0.01, 0.3121, 0.4818, 0.37, 0.4578, 0.37, 0.4578, 0.3121, 0.4818, 0.04215, 0.13, 0.01818, 0.1879, 0.01818, 0.1879, 0.04215, 0.13, 0.4818, 0.3121, 0.49, 0.25, 0.49, 0.25, 0.4818, 0.3121, 0.04215, 0.37, 0.08029, 0.4197, 0.08029, 0.4197, 0.04215, 0.37, 0.4197, 0.08029, 0.37, 0.04215, 0.37, 0.04215, 0.4197, 0.08029, 0.1879, 0.01818, 0.13, 0.04215, 0.13, 0.04215, 0.1879, 0.01818, 0.37, 0.4578, 0.4197, 0.4197, 0.4197, 0.4197, 0.37, 0.4578, 0.01818, 0.1879, 0.01, 0.25, 0.01, 0.25, 0.01818, 0.1879, 0.49, 0.25, 0.4818, 0.1879, 0.4818, 0.1879, 0.49, 0.25, 0.08029, 0.4197, 0.13, 0.4578, 0.13, 0.4578, 0.08029, 0.4197, 0.37, 0.04215, 0.3121, 0.01818, 0.3121, 0.01818, 0.37, 0.04215, 0.13, 0.04215, 0.08029, 0.08029, 0.08029, 0.08029, 0.13, 0.04215, 0.25, 0.49, 0.25, 0.25, 0.3121, 0.4818, 0.3121, 0.4818, 0.25, 0.25, 0.37, 0.4578, 0.37, 0.4578, 0.25, 0.25, 0.4197, 0.4197, 0.4197, 0.4197, 0.25, 0.25, 0.4578, 0.37, 0.4578, 0.37, 0.25, 0.25, 0.4818, 0.3121, 0.4818, 0.3121, 0.25, 0.25, 0.49, 0.25, 0.49, 0.25, 0.25, 0.25, 0.4818, 0.1879, 0.4818, 0.1879, 0.25, 0.25, 0.4578, 0.13, 0.4578, 0.13, 0.25, 0.25, 0.4197, 0.08029, 0.4197, 0.08029, 0.25, 0.25, 0.37, 0.04215, 0.37, 0.04215, 0.25, 0.25, 0.3121, 0.01818, 0.3121, 0.01818, 0.25, 0.25, 0.25, 0.01, 0.25, 0.01, 0.25, 0.25, 0.1879, 0.01818, 0.1879, 0.01818, 0.25, 0.25, 0.13, 0.04215, 0.13, 0.04215, 0.25, 0.25, 0.08029, 0.08029, 0.08029, 0.08029, 0.25, 0.25, 0.04215, 0.13, 0.04215, 0.13, 0.25, 0.25, 0.01818, 0.1879, 0.01818, 0.1879, 0.25, 0.25, 0.01, 0.25, 0.01, 0.25, 0.25, 0.25, 0.01818, 0.3121, 0.01818, 0.3121, 0.25, 0.25, 0.04215, 0.37, 0.04215, 0.37, 0.25, 0.25, 0.08029, 0.4197, 0.08029, 0.4197, 0.25, 0.25, 0.13, 0.4578, 0.4197, 0.4197, 0.4578, 0.37, 0.4578, 0.37, 0.4197, 0.4197, 0.13, 0.4578, 0.25, 0.25, 0.1879, 0.4818, 0.1879, 0.4818, 0.25, 0.25, 0.25, 0.49, 0.75, 0.49, 0.8121, 0.4818, 0.87, 0.4578, 0.9197, 0.4197, 0.9578, 0.37, 0.9818, 0.3121, 0.99, 0.25, 0.9818, 0.1879, 0.9578, 0.13, 0.9197, 0.08029, 0.87, 0.04215, 0.8121, 0.01818, 0.75, 0.01, 0.6879, 0.01818, 0.63, 0.04215, 0.5803, 0.08029, 0.5422, 0.13, 0.5182, 0.1879, 0.51, 0.25, 0.5182, 0.3121, 0.5422, 0.37, 0.5803, 0.4197, 0.63, 0.4578, 0.6879, 0.4818, 0.01, 0.25, 0.01818, 0.3121, 0.01818, 0.3121, 0.01, 0.25, 0.25, 0.49, 0.3121, 0.4818, 0.3121, 0.4818, 0.25, 0.49, 0.4818, 0.1879, 0.4578, 0.13, 0.4578, 0.13, 0.4818, 0.1879, 0.13, 0.4578, 0.1879, 0.4818, 0.1879, 0.4818, 0.13, 0.4578, 0.3121, 0.01818, 0.25, 0.01, 0.25, 0.01, 0.3121, 0.01818, 0.08029, 0.08029, 0.04215, 0.13, 0.04215, 0.13, 0.08029, 0.08029, 0.4578, 0.37, 0.4818, 0.3121, 0.4818, 0.3121, 0.4578, 0.37, 0.01818, 0.3121, 0.04215, 0.37, 0.04215, 0.37, 0.01818, 0.3121, 0.4578, 0.13, 0.4197, 0.08029, 0.4197, 0.08029, 0.4578, 0.13, 0.1879, 0.4818, 0.25, 0.49, 0.25, 0.49, 0.1879, 0.4818, 0.25, 0.01, 0.1879, 0.01818, 0.1879, 0.01818, 0.25, 0.01, 0.3121, 0.4818, 0.37, 0.4578, 0.37, 0.4578, 0.3121, 0.4818, 0.04215, 0.13, 0.01818, 0.1879, 0.01818, 0.1879, 0.04215, 0.13, 0.4818, 0.3121, 0.49, 0.25, 0.49, 0.25, 0.4818, 0.3121, 0.04215, 0.37, 0.08029, 0.4197, 0.08029, 0.4197, 0.04215, 0.37, 0.4197, 0.08029, 0.37, 0.04215, 0.37, 0.04215, 0.4197, 0.08029, 0.1879, 0.01818, 0.13, 0.04215, 0.13, 0.04215, 0.1879, 0.01818, 0.37, 0.4578, 0.4197, 0.4197, 0.4197, 0.4197, 0.37, 0.4578, 0.01818, 0.1879, 0.01, 0.25, 0.01, 0.25, 0.01818, 0.1879, 0.49, 0.25, 0.4818, 0.1879, 0.4818, 0.1879, 0.49, 0.25, 0.08029, 0.4197, 0.13, 0.4578, 0.13, 0.4578, 0.08029, 0.4197, 0.37, 0.04215, 0.3121, 0.01818, 0.3121, 0.01818, 0.37, 0.04215, 0.13, 0.04215, 0.08029, 0.08029, 0.08029, 0.08029, 0.13, 0.04215, 0.25, 0.49, 0.25, 0.25, 0.3121, 0.4818, 0.3121, 0.4818, 0.25, 0.25, 0.37, 0.4578, 0.37, 0.4578, 0.25, 0.25, 0.4197, 0.4197, 0.4197, 0.4197, 0.25, 0.25, 0.4578, 0.37, 0.4578, 0.37, 0.25, 0.25, 0.4818, 0.3121, 0.4818, 0.3121, 0.25, 0.25, 0.49, 0.25, 0.49, 0.25, 0.25, 0.25, 0.4818, 0.1879, 0.4818, 0.1879, 0.25, 0.25, 0.4578, 0.13, 0.4578, 0.13, 0.25, 0.25, 0.4197, 0.08029, 0.4197, 0.08029, 0.25, 0.25, 0.37, 0.04215, 0.37, 0.04215, 0.25, 0.25, 0.3121, 0.01818, 0.3121, 0.01818, 0.25, 0.25, 0.25, 0.01, 0.25, 0.01, 0.25, 0.25, 0.1879, 0.01818, 0.1879, 0.01818, 0.25, 0.25, 0.13, 0.04215, 0.13, 0.04215, 0.25, 0.25, 0.08029, 0.08029, 0.08029, 0.08029, 0.25, 0.25, 0.04215, 0.13, 0.04215, 0.13, 0.25, 0.25, 0.01818, 0.1879, 0.01818, 0.1879, 0.25, 0.25, 0.01, 0.25, 0.01, 0.25, 0.25, 0.25, 0.01818, 0.3121, 0.01818, 0.3121, 0.25, 0.25, 0.04215, 0.37, 0.04215, 0.37, 0.25, 0.25, 0.08029, 0.4197, 0.08029, 0.4197, 0.25, 0.25, 0.13, 0.4578, 0.4197, 0.4197, 0.4578, 0.37, 0.4578, 0.37, 0.4197, 0.4197, 0.13, 0.4578, 0.25, 0.25, 0.1879, 0.4818, 0.1879, 0.4818, 0.25, 0.25, 0.25, 0.49, 0.75, 0.49, 0.8121, 0.4818, 0.87, 0.4578, 0.9197, 0.4197, 0.9578, 0.37, 0.9818, 0.3121, 0.99, 0.25, 0.9818, 0.1879, 0.9578, 0.13, 0.9197, 0.08029, 0.87, 0.04215, 0.8121, 0.01818, 0.75, 0.01, 0.6879, 0.01818, 0.63, 0.04215, 0.5803, 0.08029, 0.5422, 0.13, 0.5182, 0.1879, 0.51, 0.25, 0.5182, 0.3121, 0.5422, 0.37, 0.5803, 0.4197, 0.63, 0.4578, 0.6879, 0.4818, 0.01, 0.25, 0.01818, 0.3121, 0.01818, 0.3121, 0.01, 0.25, 0.25, 0.49, 0.3121, 0.4818, 0.3121, 0.4818, 0.25, 0.49, 0.4818, 0.1879, 0.4578, 0.13, 0.4578, 0.13, 0.4818, 0.1879, 0.13, 0.4578, 0.1879, 0.4818, 0.1879, 0.4818, 0.13, 0.4578, 0.3121, 0.01818, 0.25, 0.01, 0.25, 0.01, 0.3121, 0.01818, 0.08029, 0.08029, 0.04215, 0.13, 0.04215, 0.13, 0.08029, 0.08029, 0.4578, 0.37, 0.4818, 0.3121, 0.4818, 0.3121, 0.4578, 0.37, 0.01818, 0.3121, 0.04215, 0.37, 0.04215, 0.37, 0.01818, 0.3121, 0.4578, 0.13, 0.4197, 0.08029, 0.4197, 0.08029, 0.4578, 0.13, 0.1879, 0.4818, 0.25, 0.49, 0.25, 0.49, 0.1879, 0.4818, 0.25, 0.01, 0.1879, 0.01818, 0.1879, 0.01818, 0.25, 0.01, 0.3121, 0.4818, 0.37, 0.4578, 0.37, 0.4578, 0.3121, 0.4818, 0.04215, 0.13, 0.01818, 0.1879, 0.01818, 0.1879, 0.04215, 0.13, 0.4818, 0.3121, 0.49, 0.25, 0.49, 0.25, 0.4818, 0.3121, 0.04215, 0.37, 0.08029, 0.4197, 0.08029, 0.4197, 0.04215, 0.37, 0.4197, 0.08029, 0.37, 0.04215, 0.37, 0.04215, 0.4197, 0.08029, 0.1879, 0.01818, 0.13, 0.04215, 0.13, 0.04215, 0.1879, 0.01818, 0.37, 0.4578, 0.4197, 0.4197, 0.4197, 0.4197, 0.37, 0.4578, 0.01818, 0.1879, 0.01, 0.25, 0.01, 0.25, 0.01818, 0.1879, 0.49, 0.25, 0.4818, 0.1879, 0.4818, 0.1879, 0.49, 0.25, 0.08029, 0.4197, 0.13, 0.4578, 0.13, 0.4578, 0.08029, 0.4197, 0.37, 0.04215, 0.3121, 0.01818, 0.3121, 0.01818, 0.37, 0.04215, 0.13, 0.04215, 0.08029, 0.08029, 0.08029, 0.08029, 0.13, 0.04215, 0.25, 0.49, 0.25, 0.25, 0.3121, 0.4818, 0.3121, 0.4818, 0.25, 0.25, 0.37, 0.4578, 0.37, 0.4578, 0.25, 0.25, 0.4197, 0.4197, 0.4197, 0.4197, 0.25, 0.25, 0.4578, 0.37, 0.4578, 0.37, 0.25, 0.25, 0.4818, 0.3121, 0.4818, 0.3121, 0.25, 0.25, 0.49, 0.25, 0.49, 0.25, 0.25, 0.25, 0.4818, 0.1879, 0.4818, 0.1879, 0.25, 0.25, 0.4578, 0.13, 0.4578, 0.13, 0.25, 0.25, 0.4197, 0.08029, 0.4197, 0.08029, 0.25, 0.25, 0.37, 0.04215, 0.37, 0.04215, 0.25, 0.25, 0.3121, 0.01818, 0.3121, 0.01818, 0.25, 0.25, 0.25, 0.01, 0.25, 0.01, 0.25, 0.25, 0.1879, 0.01818, 0.1879, 0.01818, 0.25, 0.25, 0.13, 0.04215, 0.13, 0.04215, 0.25, 0.25, 0.08029, 0.08029, 0.08029, 0.08029, 0.25, 0.25, 0.04215, 0.13, 0.04215, 0.13, 0.25, 0.25, 0.01818, 0.1879, 0.01818, 0.1879, 0.25, 0.25, 0.01, 0.25, 0.01, 0.25, 0.25, 0.25, 0.01818, 0.3121, 0.01818, 0.3121, 0.25, 0.25, 0.04215, 0.37, 0.04215, 0.37, 0.25, 0.25, 0.08029, 0.4197, 0.08029, 0.4197, 0.25, 0.25, 0.13, 0.4578, 0.4197, 0.4197, 0.4578, 0.37, 0.4578, 0.37, 0.4197, 0.4197, 0.13, 0.4578, 0.25, 0.25, 0.1879, 0.4818, 0.1879, 0.4818, 0.25, 0.25, 0.25, 0.49, 0.75, 0.49, 0.8121, 0.4818, 0.87, 0.4578, 0.9197, 0.4197, 0.9578, 0.37, 0.9818, 0.3121, 0.99, 0.25, 0.9818, 0.1879, 0.9578, 0.13, 0.9197, 0.08029, 0.87, 0.04215, 0.8121, 0.01818, 0.75, 0.01, 0.6879, 0.01818, 0.63, 0.04215, 0.5803, 0.08029, 0.5422, 0.13, 0.5182, 0.1879, 0.51, 0.25, 0.5182, 0.3121, 0.5422, 0.37, 0.5803, 0.4197, 0.63, 0.4578, 0.6879, 0.4818, 0.01, 0.25, 0.01818, 0.3121, 0.01818, 0.3121, 0.01, 0.25, 0.25, 0.49, 0.3121, 0.4818, 0.3121, 0.4818, 0.25, 0.49, 0.4818, 0.1879, 0.4578, 0.13, 0.4578, 0.13, 0.4818, 0.1879, 0.13, 0.4578, 0.1879, 0.4818, 0.1879, 0.4818, 0.13, 0.4578, 0.3121, 0.01818, 0.25, 0.01, 0.25, 0.01, 0.3121, 0.01818, 0.08029, 0.08029, 0.04215, 0.13, 0.04215, 0.13, 0.08029, 0.08029, 0.4578, 0.37, 0.4818, 0.3121, 0.4818, 0.3121, 0.4578, 0.37, 0.01818, 0.3121, 0.04215, 0.37, 0.04215, 0.37, 0.01818, 0.3121, 0.4578, 0.13, 0.4197, 0.08029, 0.4197, 0.08029, 0.4578, 0.13, 0.1879, 0.4818, 0.25, 0.49, 0.25, 0.49, 0.1879, 0.4818, 0.25, 0.01, 0.1879, 0.01818, 0.1879, 0.01818, 0.25, 0.01, 0.3121, 0.4818, 0.37, 0.4578, 0.37, 0.4578, 0.3121, 0.4818, 0.04215, 0.13, 0.01818, 0.1879, 0.01818, 0.1879, 0.04215, 0.13, 0.4818, 0.3121, 0.49, 0.25, 0.49, 0.25, 0.4818, 0.3121, 0.04215, 0.37, 0.08029, 0.4197, 0.08029, 0.4197, 0.04215, 0.37, 0.4197, 0.08029, 0.37, 0.04215, 0.37, 0.04215, 0.4197, 0.08029, 0.1879, 0.01818, 0.13, 0.04215, 0.13, 0.04215, 0.1879, 0.01818, 0.37, 0.4578, 0.4197, 0.4197, 0.4197, 0.4197, 0.37, 0.4578, 0.01818, 0.1879, 0.01, 0.25, 0.01, 0.25, 0.01818, 0.1879, 0.49, 0.25, 0.4818, 0.1879, 0.4818, 0.1879, 0.49, 0.25, 0.08029, 0.4197, 0.13, 0.4578, 0.13, 0.4578, 0.08029, 0.4197, 0.37, 0.04215, 0.3121, 0.01818, 0.3121, 0.01818, 0.37, 0.04215, 0.13, 0.04215, 0.08029, 0.08029, 0.08029, 0.08029, 0.13, 0.04215, 0.25, 0.49, 0.25, 0.25, 0.3121, 0.4818, 0.3121, 0.4818, 0.25, 0.25, 0.37, 0.4578, 0.37, 0.4578, 0.25, 0.25, 0.4197, 0.4197, 0.4197, 0.4197, 0.25, 0.25, 0.4578, 0.37, 0.4578, 0.37, 0.25, 0.25, 0.4818, 0.3121, 0.4818, 0.3121, 0.25, 0.25, 0.49, 0.25, 0.49, 0.25, 0.25, 0.25, 0.4818, 0.1879, 0.4818, 0.1879, 0.25, 0.25, 0.4578, 0.13, 0.4578, 0.13, 0.25, 0.25, 0.4197, 0.08029, 0.4197, 0.08029, 0.25, 0.25, 0.37, 0.04215, 0.37, 0.04215, 0.25, 0.25, 0.3121, 0.01818, 0.3121, 0.01818, 0.25, 0.25, 0.25, 0.01, 0.25, 0.01, 0.25, 0.25, 0.1879, 0.01818, 0.1879, 0.01818, 0.25, 0.25, 0.13, 0.04215, 0.13, 0.04215, 0.25, 0.25, 0.08029, 0.08029, 0.08029, 0.08029, 0.25, 0.25, 0.04215, 0.13, 0.04215, 0.13, 0.25, 0.25, 0.01818, 0.1879, 0.01818, 0.1879, 0.25, 0.25, 0.01, 0.25, 0.01, 0.25, 0.25, 0.25, 0.01818, 0.3121, 0.01818, 0.3121, 0.25, 0.25, 0.04215, 0.37, 0.04215, 0.37, 0.25, 0.25, 0.08029, 0.4197, 0.08029, 0.4197, 0.25, 0.25, 0.13, 0.4578, 0.4197, 0.4197, 0.4578, 0.37, 0.4578, 0.37, 0.4197, 0.4197, 0.13, 0.4578, 0.25, 0.25, 0.1879, 0.4818, 0.1879, 0.4818, 0.25, 0.25, 0.25, 0.49, 0.75, 0.49, 0.8121, 0.4818, 0.87, 0.4578, 0.9197, 0.4197, 0.9578, 0.37, 0.9818, 0.3121, 0.99, 0.25, 0.9818, 0.1879, 0.9578, 0.13, 0.9197, 0.08029, 0.87, 0.04215, 0.8121, 0.01818, 0.75, 0.01, 0.6879, 0.01818, 0.63, 0.04215, 0.5803, 0.08029, 0.5422, 0.13, 0.5182, 0.1879, 0.51, 0.25, 0.5182, 0.3121, 0.5422, 0.37, 0.5803, 0.4197, 0.63, 0.4578, 0.6879, 0.4818, 0.01, 0.25, 0.01818, 0.3121, 0.01818, 0.3121, 0.01, 0.25, 0.25, 0.49, 0.3121, 0.4818, 0.3121, 0.4818, 0.25, 0.49, 0.4818, 0.1879, 0.4578, 0.13, 0.4578, 0.13, 0.4818, 0.1879, 0.13, 0.4578, 0.1879, 0.4818, 0.1879, 0.4818, 0.13, 0.4578, 0.3121, 0.01818, 0.25, 0.01, 0.25, 0.01, 0.3121, 0.01818, 0.08029, 0.08029, 0.04215, 0.13, 0.04215, 0.13, 0.08029, 0.08029, 0.4578, 0.37, 0.4818, 0.3121, 0.4818, 0.3121, 0.4578, 0.37, 0.01818, 0.3121, 0.04215, 0.37, 0.04215, 0.37, 0.01818, 0.3121, 0.4578, 0.13, 0.4197, 0.08029, 0.4197, 0.08029, 0.4578, 0.13, 0.1879, 0.4818, 0.25, 0.49, 0.25, 0.49, 0.1879, 0.4818, 0.25, 0.01, 0.1879, 0.01818, 0.1879, 0.01818, 0.25, 0.01, 0.3121, 0.4818, 0.37, 0.4578, 0.37, 0.4578, 0.3121, 0.4818, 0.04215, 0.13, 0.01818, 0.1879, 0.01818, 0.1879, 0.04215, 0.13, 0.4818, 0.3121, 0.49, 0.25, 0.49, 0.25, 0.4818, 0.3121, 0.04215, 0.37, 0.08029, 0.4197, 0.08029, 0.4197, 0.04215, 0.37, 0.4197, 0.08029, 0.37, 0.04215, 0.37, 0.04215, 0.4197, 0.08029, 0.1879, 0.01818, 0.13, 0.04215, 0.13, 0.04215, 0.1879, 0.01818, 0.37, 0.4578, 0.4197, 0.4197, 0.4197, 0.4197, 0.37, 0.4578, 0.01818, 0.1879, 0.01, 0.25, 0.01, 0.25, 0.01818, 0.1879, 0.49, 0.25, 0.4818, 0.1879, 0.4818, 0.1879, 0.49, 0.25, 0.08029, 0.4197, 0.13, 0.4578, 0.13, 0.4578, 0.08029, 0.4197, 0.37, 0.04215, 0.3121, 0.01818, 0.3121, 0.01818, 0.37, 0.04215, 0.13, 0.04215, 0.08029, 0.08029, 0.08029, 0.08029, 0.13, 0.04215])
me_004.materials.append(mat_green)
me_004.use_remesh_fix_poles = True
me_004.use_remesh_preserve_attributes = False
me_004.use_mirror_x = True
me_004.update()

# ---- objects
ob_x = bpy.data.objects.new('Цилиндр', me_x)
ob_x_1 = bpy.data.objects.new('Конус', me_x_1)
ob_001 = bpy.data.objects.new('Цилиндр.001', me_002)
ob_002 = bpy.data.objects.new('Конус.002', me_004)

# ---- transforms, parenting, visibility, modifiers, constraints
ob_x.location = (0.0, 0.0, 0.0)
ob_x.scale = (0.3942, 0.3942, 0.6067)
ob_x.lineart.crease_threshold = 0.0
ob_x.use_mesh_mirror_x = True
ob_x_1.location = (0.0, 0.0, 2.408)
ob_x_1.scale = (1.87, 1.87, 1.87)
ob_x_1.lineart.crease_threshold = 0.0
ob_x_1.use_mesh_mirror_x = True
ob_001.location = (0.0, 0.0, 0.275)
ob_001.scale = (0.09763, 0.09763, 0.3005)
ob_001.lineart.crease_threshold = 0.0
ob_001.use_mesh_mirror_x = True
ob_002.location = (0.0, 0.0, 1.17)
ob_002.rotation_euler = (0.0, -0.0, 0.2408)
ob_002.scale = (0.4244, 0.4244, 0.31)
ob_002.lineart.crease_threshold = 0.0
ob_002.use_mesh_mirror_x = True

# ---- collection membership
col_collection.objects.link(ob_x)
col_collection.objects.link(ob_x_1)
col_collection_2.objects.link(ob_001)
col_collection_2.objects.link(ob_002)
def _layer_coll(name, lc=None):
    lc = lc or bpy.context.view_layer.layer_collection
    for c in lc.children:
        if c.name == name: return c
        r = _layer_coll(name, c)
        if r: return r
_layer_coll('Collection').exclude = True

# ---- scene / render settings (as saved in the file)
scene.frame_start = 1; scene.frame_end = 250; scene.frame_set(1)
scene.render.engine = 'BLENDER_EEVEE_NEXT'
scene.cycles.use_denoising = False
scene.cycles.samples = 128
scene.cycles.sampling_pattern = 'TABULATED_SOBOL'
scene.cycles.use_adaptive_sampling = False
scene.cycles.use_light_tree = False
scene.view_settings.view_transform = 'Filmic'
bpy.context.view_layer.update()

# ---- added for rendering (the .blend has no active camera and no usable light): camera, sun
cam_auto = bpy.data.cameras.new('AutoCamera')
cam_auto.lens = 50.0
cam_auto.sensor_width = 36.0
cam_auto.clip_end = 1000.0
ob_auto_camera = bpy.data.objects.new('AutoCamera', cam_auto)
scene.collection.objects.link(ob_auto_camera)
ob_auto_camera.location = (3.87188, -4.64626, 3.63963)
ob_auto_camera.rotation_euler = (1.09748, -7.21219e-08, 0.694738)
scene.camera = ob_auto_camera
light_auto_sun = bpy.data.lights.new('AutoSun', 'SUN')
light_auto_sun.energy = 3.0
light_auto_sun.angle = 0.0523599
ob_auto_sun = bpy.data.objects.new('AutoSun', light_auto_sun)
scene.collection.objects.link(ob_auto_sun)
ob_auto_sun.rotation_euler = (0.872665, 0.174533, 0.523599)
bpy.context.view_layer.update()
